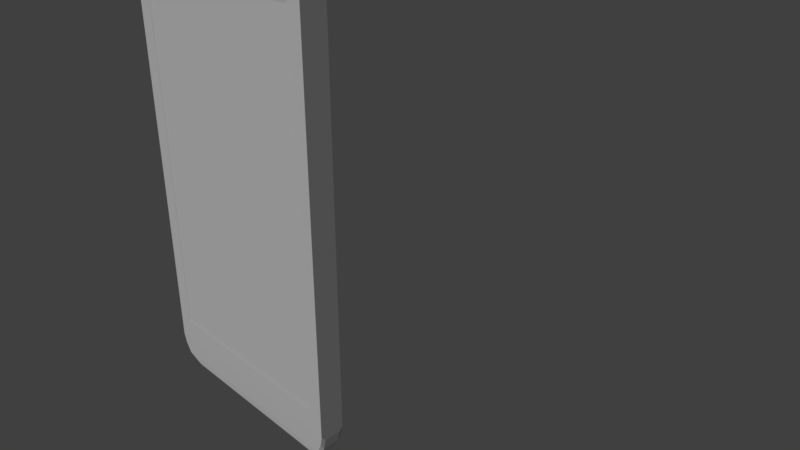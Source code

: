 # Source: Phone.blend  (saved by Blender 2.79.0; exported with 4.5.12 LTS)
import bpy
from mathutils import Matrix  # noqa: F401  (used for matrix-valued properties, if any)

bpy.ops.wm.read_factory_settings(use_empty=True)
scene = bpy.context.scene
scene.name = 'Scene'

# ---- collections
col_collection_1 = bpy.data.collections.new('Collection 1'); scene.collection.children.link(col_collection_1)

# ---- world
world_world = bpy.data.worlds.new('World'); scene.world = world_world
world_world.color = (0.05088, 0.05088, 0.05088)
world_world.use_sun_shadow = False
world_world.sun_shadow_jitter_overblur = 0.0
world_world.cycles.sampling_method = 'MANUAL'

# ---- cameras
cam_camera = bpy.data.cameras.new('Camera')
cam_camera.clip_end = 100.0
cam_camera.lens = 35.0
cam_camera.sensor_width = 32.0
cam_camera.sensor_height = 18.0
cam_camera.ortho_scale = 7.314
cam_camera.dof.focus_distance = 0.0
cam_camera.dof.aperture_fstop = 128.0

# ---- lights
light_lamp = bpy.data.lights.new('Lamp', 'SUN')
light_lamp.transmission_factor = 0.0
light_lamp.cutoff_distance = 30.0
light_lamp.angle = 0.1993
light_lamp.energy = 1.0
light_lamp.shadow_buffer_clip_start = 1.001
light_lamp.shadow_soft_size = 0.1
light_lamp.shadow_cascade_max_distance = 1000.0

# ---- meshes
me_plane = bpy.data.meshes.new('Plane')
me_plane.from_pydata([(-0.8686, -0.7615, 0.2056), (-0.8686, 0.7656, 0.2056), (0.8761, -0.7615, 0.2056), (0.8761, 0.7656, 0.2056), (-0.1167, 0.8738, 0.2015), (-0.1167, 0.888, 0.2015), (0.1296, 0.8738, 0.2015), (0.1296, 0.888, 0.2015), (0.1437, 0.8852, 0.2015), (0.1437, 0.8766, 0.2015), (-0.1314, 0.877, 0.2015), (-0.1314, 0.8849, 0.2015), (-0.2766, 0.901, 0.1998), (-0.2687, 0.9007, 0.1998), (-0.2612, 0.8995, 0.1998), (-0.2542, 0.8977, 0.1998), (-0.2481, 0.8953, 0.1998), (-0.2431, 0.8923, 0.1998), (-0.2394, 0.8889, 0.1998), (-0.2371, 0.8852, 0.1998), (-0.2363, 0.8814, 0.1998), (-0.2371, 0.8775, 0.1998), (-0.2394, 0.8739, 0.1998), (-0.2431, 0.8705, 0.1998), (-0.2481, 0.8675, 0.1998), (-0.2542, 0.865, 0.1998), (-0.2612, 0.8632, 0.1998), (-0.2687, 0.8621, 0.1998), (-0.2766, 0.8617, 0.1998), (-0.2844, 0.8621, 0.1998), (-0.2919, 0.8632, 0.1998), (-0.2989, 0.865, 0.1998), (-0.305, 0.8675, 0.1998), (-0.31, 0.8705, 0.1998), (-0.3137, 0.8739, 0.1998), (-0.316, 0.8775, 0.1998), (-0.3168, 0.8814, 0.1998), (-0.316, 0.8852, 0.1998), (-0.3137, 0.8889, 0.1998), (-0.31, 0.8923, 0.1998), (-0.305, 0.8953, 0.1998), (-0.2989, 0.8977, 0.1998), (-0.2919, 0.8995, 0.1998), (-0.2844, 0.9007, 0.1998), (1.025, -0.8648, 0.2174), (1.025, 0.845, 0.2174), (-1.01, 0.845, 0.2174), (-1.01, -0.8648, 0.2174), (-0.1304, -0.8648, 0.2174), (-0.1254, -0.8568, 0.2174), (-0.113, -0.8455, 0.2174), (-0.09636, -0.8356, 0.2174), (-0.07604, -0.8274, 0.2174), (-0.05287, -0.8214, 0.2174), (-0.02771, -0.8176, 0.2174), (-0.001558, -0.8164, 0.2174), (0.0246, -0.8176, 0.2174), (0.04975, -0.8214, 0.2174), (0.07293, -0.8274, 0.2174), (0.09324, -0.8356, 0.2174), (0.1099, -0.8455, 0.2174), (0.1223, -0.8568, 0.2174), (0.1273, -0.8648, 0.2174), (0.1299, -0.8691, 0.2172), (0.1325, -0.8819, 0.2165), (0.1299, -0.8947, 0.2159), (0.1223, -0.907, 0.2153), (0.1188, -0.9102, 0.2151), (1.004, -0.9102, 0.2151), (1.025, -0.8849, 0.1792), (1.025, 0.8647, 0.1792), (0.9925, 0.9158, 0.2138), (-0.9773, 0.9158, 0.2138), (-1.01, 0.8647, 0.1792), (-1.01, -0.8849, 0.1792), (-0.9891, -0.9102, 0.2151), (-0.1219, -0.9102, 0.2151), (-0.1254, -0.907, 0.2153), (-0.1331, -0.8947, 0.2159), (-0.1356, -0.8819, 0.2165), (-0.1331, -0.8691, 0.2172), (0.1099, -0.9183, 0.2141), (0.09324, -0.9283, 0.213), (0.07293, -0.9364, 0.212), (0.04975, -0.9425, 0.2113), (0.0246, -0.9462, 0.2109), (-0.001558, -0.9475, 0.2107), (-0.02771, -0.9462, 0.2109), (-0.05287, -0.9425, 0.2113), (-0.07604, -0.9364, 0.212), (-0.09636, -0.9283, 0.213), (-0.113, -0.9183, 0.2141), (-0.9402, -0.9555, 0.2098), (0.9554, -0.9555, 0.2098), (1.025, -0.8849, 0.03297), (1.025, 0.8647, 0.03297), (0.9925, 0.9372, 0.1769), (0.9382, 0.9525, 0.2079), (-0.9231, 0.9525, 0.2079), (-0.9891, -0.9313, 0.1777), (-1.01, 0.8647, 0.03297), (-1.01, -0.8849, 0.03297), (1.004, -0.9313, 0.1777), (-0.9402, -0.9777, 0.1742), (-0.8163, -0.9886, 0.1962), (0.8315, -0.9886, 0.1962), (1.004, -0.9313, 0.03445), (1.025, -0.8648, -0.005191), (1.025, 0.845, -0.005191), (0.9925, 0.9372, 0.03531), (-0.9773, 0.9372, 0.1769), (0.9382, 0.9747, 0.173), (0.834, 0.982, 0.1965), (-0.8188, 0.982, 0.1965), (-0.9891, -0.9313, 0.03445), (-0.9773, 0.9372, 0.03531), (-1.01, 0.845, -0.005191), (-1.01, -0.8648, -0.005191), (0.9554, -0.9777, 0.1742), (-0.8163, -1.012, 0.1653), (0.8315, -1.012, 0.1653), (0.9554, -0.9777, 0.03797), (0.9925, 0.9158, -0.00164), (0.9382, 0.9747, 0.0392), (-0.9231, 0.9747, 0.173), (0.834, 1.005, 0.1655), (-0.8188, 1.005, 0.1655), (-0.9891, -0.9102, -0.002936), (-0.9402, -0.9777, 0.03797), (-0.9231, 0.9747, 0.0392), (-0.8163, -1.012, 0.04688), (-0.277, -1.019, 0.1265), (0.2922, -1.019, 0.1265), (1.004, -0.9102, -0.002936), (0.8315, -1.012, 0.04688), (-0.9773, 0.9158, -0.00164), (0.9382, 0.9525, 0.004293), (0.834, 1.005, 0.04669), (0.3526, 1.01, 0.1309), (-0.3374, 1.01, 0.1309), (-0.9402, -0.9555, 0.002418), (-0.8188, 1.005, 0.04669), (-0.8163, -0.9886, 0.01597), (-0.277, -1.019, 0.08563), (0.2922, -1.019, 0.08563), (0.9554, -0.9555, 0.002418), (-0.9231, 0.9525, 0.004293), (0.834, 0.982, 0.01569), (0.3526, 1.01, 0.08129), (-0.3374, 1.01, 0.08129), (0.8315, -0.9886, 0.01597), (-0.8188, 0.982, 0.01569), (-0.001558, -0.8071, 0.09894), (0.02828, -0.8086, 0.09894), (0.05698, -0.8128, 0.09894), (-0.0314, -0.8086, 0.09894), (-0.0601, -0.8128, 0.09894), (-0.08654, -0.8197, 0.09894), (-0.1097, -0.829, 0.09894), (-0.1287, -0.8404, 0.09894), (-0.1429, -0.8533, 0.09894), (-0.1516, -0.8673, 0.09894), (-0.1545, -0.8819, 0.09894), (-0.1516, -0.8965, 0.09894), (-0.1429, -0.9105, 0.09894), (-0.1287, -0.9235, 0.09894), (-0.1097, -0.9348, 0.09894), (-0.08655, -0.9441, 0.09894), (-0.0601, -0.951, 0.09894), (-0.0314, -0.9553, 0.09894), (-0.001558, -0.9567, 0.09894), (0.02828, -0.9553, 0.09894), (0.05698, -0.951, 0.09894), (0.08343, -0.9441, 0.09894), (0.1066, -0.9348, 0.09894), (0.1256, -0.9235, 0.09894), (0.1398, -0.9105, 0.09894), (0.1485, -0.8965, 0.09894), (0.1514, -0.8819, 0.09894), (0.1485, -0.8673, 0.09894), (0.1398, -0.8533, 0.09894), (0.1256, -0.8404, 0.09894), (0.1066, -0.829, 0.09894), (0.08343, -0.8197, 0.09894), (-0.1152, -0.8669, 0.2168), (-0.1108, -0.8599, 0.2168), (-0.09989, -0.8499, 0.2168), (-0.08518, -0.8411, 0.2168), (-0.06726, -0.8339, 0.2168), (-0.04681, -0.8286, 0.2168), (-0.02463, -0.8253, 0.2168), (-0.001558, -0.8242, 0.2168), (0.02151, -0.8253, 0.2168), (0.0437, -0.8286, 0.2168), (0.06414, -0.8339, 0.2168), (0.08206, -0.8411, 0.2168), (0.09677, -0.8499, 0.2168), (0.1077, -0.8599, 0.2168), (0.1121, -0.8669, 0.2168), (0.1144, -0.8707, 0.2166), (0.1167, -0.882, 0.216), (0.1144, -0.8933, 0.2155), (0.1077, -0.9041, 0.2149), (0.1046, -0.9069, 0.2148), (-0.1077, -0.9069, 0.2148), (-0.1108, -0.9041, 0.2149), (-0.1175, -0.8933, 0.2155), (-0.1198, -0.882, 0.216), (-0.1175, -0.8707, 0.2166), (0.09677, -0.9141, 0.2139), (0.08206, -0.9229, 0.2129), (0.06414, -0.9301, 0.212), (0.0437, -0.9354, 0.2114), (0.02151, -0.9387, 0.211), (-0.001558, -0.9398, 0.2109), (-0.02463, -0.9387, 0.211), (-0.04681, -0.9354, 0.2114), (-0.06726, -0.9301, 0.212), (-0.08518, -0.9229, 0.2129), (-0.09989, -0.9141, 0.2139), (-0.2431, 0.8705, 0.2161), (-0.2766, 0.901, 0.2146), (-0.2844, 0.9007, 0.2146), (-0.2919, 0.8995, 0.2146), (-0.3137, 0.8739, 0.2159), (-0.31, 0.8705, 0.2161), (-0.316, 0.8775, 0.2157), (-0.305, 0.8675, 0.2162), (-0.2844, 0.8621, 0.2165), (-0.2766, 0.8617, 0.2165), (-0.2919, 0.8632, 0.2165), (-0.2371, 0.8852, 0.2153), (-0.2542, 0.8977, 0.2147), (-0.2363, 0.8814, 0.2155), (-0.2394, 0.8889, 0.2152), (-0.2687, 0.8621, 0.2165), (-0.305, 0.8953, 0.2148), (-0.2989, 0.8977, 0.2147), (-0.31, 0.8923, 0.215), (-0.2371, 0.8775, 0.2157), (-0.2542, 0.865, 0.2164), (-0.2481, 0.8675, 0.2162), (-0.2394, 0.8739, 0.2159), (-0.3168, 0.8814, 0.2155), (-0.2989, 0.865, 0.2164), (-0.316, 0.8852, 0.2153), (-0.2481, 0.8953, 0.2148), (-0.2612, 0.8632, 0.2165), (-0.2431, 0.8923, 0.215), (-0.3137, 0.8889, 0.2152), (-0.2612, 0.8995, 0.2146), (-0.2687, 0.9007, 0.2146), (-0.1314, 0.8849, 0.2154), (-0.1167, 0.888, 0.2152), (-0.1314, 0.877, 0.2158), (-0.1314, 0.8843, 0.2154), (-0.1167, 0.8738, 0.2159), (0.1296, 0.8738, 0.2159), (0.1296, 0.888, 0.2152), (0.0003307, 0.888, 0.2152), (0.1437, 0.8766, 0.2158), (0.1437, 0.8852, 0.2154), (0.8904, -0.774, 0.2174), (-0.8829, -0.774, 0.2174), (-0.8829, 0.7781, 0.2174), (-0.8829, 0.6115, 0.2174), (0.8904, 0.7781, 0.2174), (0.8904, 0.615, 0.2174), (-1.024, 0.6918, 0.1301), (-1.024, 0.758, 0.1301), (-1.024, 0.6918, 0.074), (-1.024, 0.758, 0.074), (-0.975, 0.6918, 0.1301), (-0.975, 0.758, 0.1301), (-0.975, 0.6918, 0.074), (-0.975, 0.758, 0.074), (-1.023, 0.6873, 0.1292), (-1.023, 0.6873, 0.07496), (-0.9758, 0.6873, 0.1292), (-0.9758, 0.6873, 0.07496), (-1.013, 0.6821, 0.1174), (-1.013, 0.6821, 0.08672), (-0.9861, 0.6821, 0.1174), (-0.9861, 0.6821, 0.08672), (-1.021, 0.763, 0.1272), (-1.021, 0.763, 0.07696), (-0.9775, 0.763, 0.1272), (-0.9775, 0.763, 0.07696), (-1.012, 0.768, 0.1173), (-1.012, 0.768, 0.08773), (-0.9865, 0.768, 0.1173), (-0.9865, 0.768, 0.08773), (-1.024, 0.4567, 0.1301), (-1.024, 0.5791, 0.1301), (-1.024, 0.4567, 0.074), (-1.024, 0.5791, 0.074), (-0.975, 0.4567, 0.1301), (-0.975, 0.5791, 0.1301), (-0.975, 0.4567, 0.074), (-0.975, 0.5791, 0.074), (-1.023, 0.4484, 0.1292), (-1.023, 0.4484, 0.07496), (-0.9758, 0.4484, 0.1292), (-0.9758, 0.4484, 0.07496), (-1.013, 0.4388, 0.1174), (-1.013, 0.4388, 0.08672), (-0.9861, 0.4388, 0.1174), (-0.9861, 0.4388, 0.08672), (-1.021, 0.5883, 0.1272), (-1.021, 0.5883, 0.07696), (-0.9775, 0.5883, 0.1272), (-0.9775, 0.5883, 0.07696), (-1.012, 0.5975, 0.1173), (-1.012, 0.5975, 0.08773), (-0.9865, 0.5975, 0.1173), (-0.9865, 0.5975, 0.08773), (-1.024, 0.2643, 0.1301), (-1.024, 0.3867, 0.1301), (-1.024, 0.2643, 0.074), (-1.024, 0.3867, 0.074), (-0.975, 0.2643, 0.1301), (-0.975, 0.3867, 0.1301), (-0.975, 0.2643, 0.074), (-0.975, 0.3867, 0.074), (-1.023, 0.256, 0.1292), (-1.023, 0.256, 0.07496), (-0.9758, 0.256, 0.1292), (-0.9758, 0.256, 0.07496), (-1.013, 0.2464, 0.1174), (-1.013, 0.2464, 0.08672), (-0.9861, 0.2464, 0.1174), (-0.9861, 0.2464, 0.08672), (-1.021, 0.3959, 0.1272), (-1.021, 0.3959, 0.07696), (-0.9775, 0.3959, 0.1272), (-0.9775, 0.3959, 0.07696), (-1.012, 0.4051, 0.1173), (-1.012, 0.4051, 0.08773), (-0.9865, 0.4051, 0.1173), (-0.9865, 0.4051, 0.08773), (-1.024, 0.4567, 0.08856), (-1.024, 0.4567, 0.1156), (-1.024, 0.5791, 0.1156), (-1.024, 0.5791, 0.08856), (-0.975, 0.4567, 0.1156), (-0.975, 0.4567, 0.08856), (-0.975, 0.5791, 0.08856), (-0.975, 0.5791, 0.1156), (-1.023, 0.4484, 0.08902), (-1.023, 0.4484, 0.1151), (-0.9758, 0.4484, 0.1151), (-0.9758, 0.4484, 0.08902), (-1.013, 0.4388, 0.09468), (-1.013, 0.4388, 0.1094), (-0.9861, 0.4388, 0.1094), (-0.9861, 0.4388, 0.09468), (-1.021, 0.5883, 0.1141), (-1.021, 0.5883, 0.08998), (-0.9775, 0.5883, 0.08998), (-0.9775, 0.5883, 0.1141), (-1.012, 0.5975, 0.1099), (-1.012, 0.5975, 0.09561), (-0.9865, 0.5975, 0.09561), (-0.9865, 0.5975, 0.1099), (-1.024, 0.6918, 0.08358), (-1.024, 0.6918, 0.1205), (-1.024, 0.758, 0.1205), (-1.024, 0.758, 0.08358), (-0.975, 0.6918, 0.1205), (-0.975, 0.6918, 0.08358), (-0.975, 0.758, 0.08358), (-0.975, 0.758, 0.1205), (-1.023, 0.6873, 0.08422), (-1.023, 0.6873, 0.1199), (-0.9758, 0.6873, 0.1199), (-0.9758, 0.6873, 0.08422), (-1.013, 0.6821, 0.09196), (-1.013, 0.6821, 0.1122), (-0.9861, 0.6821, 0.1122), (-0.9861, 0.6821, 0.09196), (-1.021, 0.763, 0.1186), (-1.021, 0.763, 0.08553), (-0.9775, 0.763, 0.08553), (-0.9775, 0.763, 0.1186), (-1.012, 0.768, 0.1127), (-1.012, 0.768, 0.09324), (-0.9865, 0.768, 0.09324), (-0.9865, 0.768, 0.1127), (-1.024, 0.2643, 0.08497), (-1.024, 0.2643, 0.1192), (-1.024, 0.3867, 0.1192), (-1.024, 0.3867, 0.08497), (-0.975, 0.2643, 0.1192), (-0.975, 0.2643, 0.08497), (-0.975, 0.3867, 0.08497), (-0.975, 0.3867, 0.1192), (-1.023, 0.256, 0.08556), (-1.023, 0.256, 0.1186), (-0.9758, 0.256, 0.1186), (-0.9758, 0.256, 0.08556), (-1.013, 0.2464, 0.09272), (-1.013, 0.2464, 0.1114), (-0.9861, 0.2464, 0.1114), (-0.9861, 0.2464, 0.09272), (-1.021, 0.3959, 0.1174), (-1.021, 0.3959, 0.08678), (-0.9775, 0.3959, 0.08678), (-0.9775, 0.3959, 0.1174), (-1.012, 0.4051, 0.1119), (-1.012, 0.4051, 0.0939), (-0.9865, 0.4051, 0.0939), (-0.9865, 0.4051, 0.1119)], [], [(0, 2, 3, 1), (2, 262, 267, 266, 3), (0, 263, 262, 2), (3, 266, 264, 1), (5, 11, 10, 4), (4, 6, 7, 5), (7, 8, 261, 258), (4, 256, 257, 6), (7, 258, 259, 253, 5), (9, 260, 261, 8), (6, 9, 8, 7), (4, 10, 254, 256), (12, 13, 251, 221), (13, 14, 250, 251), (14, 15, 232, 250), (15, 16, 246, 232), (16, 17, 248, 246), (17, 18, 234, 248), (18, 19, 231, 234), (19, 20, 233, 231), (20, 21, 239, 233), (21, 22, 242, 239), (22, 23, 220, 242), (23, 24, 241, 220), (24, 25, 240, 241), (25, 26, 247, 240), (26, 27, 235, 247), (27, 28, 229, 235), (28, 29, 228, 229), (29, 30, 230, 228), (30, 31, 244, 230), (31, 32, 227, 244), (32, 33, 225, 227), (33, 34, 224, 225), (34, 35, 226, 224), (35, 36, 243, 226), (36, 37, 245, 243), (37, 38, 249, 245), (38, 39, 238, 249), (39, 40, 236, 238), (40, 41, 237, 236), (41, 42, 223, 237), (42, 43, 222, 223), (43, 12, 221, 222), (12, 43, 42, 41, 40, 39, 38, 37, 36, 35, 34, 33, 32, 31, 30, 29, 28, 27, 26, 25, 24, 23, 22, 21, 20, 19, 18, 17, 16, 15, 14, 13), (44, 45, 267, 262, 263, 265, 46, 47, 48, 49, 50, 51, 52, 53, 54, 55, 56, 57, 58, 59, 60, 61, 62), (44, 62, 63, 64, 65, 66, 67, 68), (69, 70, 45, 44), (47, 46, 73, 74), (48, 47, 75, 76, 77, 78, 79, 80), (44, 68, 102, 69), (68, 67, 81, 82, 83, 84, 85, 86, 87, 88, 89, 90, 91, 76, 75, 92, 93), (94, 95, 70, 69), (46, 72, 110, 73), (71, 45, 70, 96), (72, 71, 97, 98), (74, 73, 100, 101), (75, 47, 74, 99), (68, 93, 118, 102), (92, 75, 99, 103), (93, 92, 104, 105), (94, 69, 102, 106), (107, 108, 95, 94), (70, 95, 109, 96), (96, 111, 97, 71), (72, 98, 124, 110), (98, 97, 112, 113), (74, 101, 114, 99), (100, 73, 110, 115), (101, 100, 116, 117), (103, 119, 104, 92), (93, 105, 120, 118), (120, 105, 104, 119), (94, 106, 133, 107), (106, 102, 118, 121), (117, 116, 108, 107), (108, 122, 109, 95), (96, 109, 123, 111), (98, 113, 126, 124), (112, 97, 111, 125), (126, 113, 112, 125), (99, 114, 128, 103), (100, 115, 135, 116), (115, 110, 124, 129), (117, 127, 114, 101), (103, 128, 130, 119), (120, 119, 131, 132), (106, 121, 145, 133), (121, 118, 120, 134), (117, 107, 133, 127), (108, 116, 135, 122), (122, 136, 123, 109), (111, 123, 137, 125), (126, 125, 138, 139), (127, 140, 128, 114), (115, 129, 146, 135), (129, 124, 126, 141), (130, 128, 140, 142), (119, 130, 143, 131), (134, 120, 132, 144), (144, 132, 131, 143), (121, 134, 150, 145), (127, 133, 145, 140), (122, 135, 146, 136), (136, 147, 137, 123), (125, 137, 148, 138), (141, 126, 139, 149), (149, 139, 138, 148), (129, 141, 151, 146), (150, 134, 130, 142), (130, 134, 144, 143), (140, 145, 150, 142), (136, 146, 151, 147), (151, 141, 137, 147), (137, 141, 149, 148), (56, 153, 152, 55), (57, 154, 153, 56), (152, 153, 154, 183, 182, 181, 180, 179, 178, 177, 176, 175, 174, 173, 172, 171, 170, 169, 168, 167, 166, 165, 164, 163, 162, 161, 160, 159, 158, 157, 156, 155), (55, 152, 155, 54), (58, 183, 154, 57), (59, 182, 183, 58), (60, 181, 182, 59), (61, 180, 181, 60), (180, 61, 62, 63, 179), (64, 178, 179, 63), (65, 177, 178, 64), (66, 176, 177, 65), (176, 66, 67, 81, 175), (82, 174, 175, 81), (83, 173, 174, 82), (84, 172, 173, 83), (85, 171, 172, 84), (86, 170, 171, 85), (87, 169, 170, 86), (88, 168, 169, 87), (89, 167, 168, 88), (90, 166, 167, 89), (91, 165, 166, 90), (165, 91, 76, 77, 164), (78, 163, 164, 77), (79, 162, 163, 78), (80, 161, 162, 79), (161, 80, 48, 49, 160), (50, 159, 160, 49), (51, 158, 159, 50), (52, 157, 158, 51), (53, 156, 157, 52), (54, 155, 156, 53), (81, 209, 210, 82), (90, 218, 219, 91), (58, 194, 195, 59), (52, 188, 189, 53), (86, 214, 215, 87), (48, 184, 185, 49), (82, 210, 211, 83), (64, 200, 201, 65), (80, 208, 184, 48), (59, 195, 196, 60), (76, 204, 205, 77), (87, 215, 216, 88), (83, 211, 212, 84), (91, 219, 204, 76), (53, 189, 190, 54), (49, 185, 186, 50), (60, 196, 197, 61), (54, 190, 191, 55), (65, 201, 202, 66), (77, 205, 206, 78), (88, 216, 217, 89), (55, 191, 192, 56), (50, 186, 187, 51), (84, 212, 213, 85), (56, 192, 193, 57), (62, 198, 199, 63), (78, 206, 207, 79), (57, 193, 194, 58), (67, 203, 209, 81), (89, 217, 218, 90), (61, 197, 198, 62), (66, 202, 203, 67), (85, 213, 214, 86), (79, 207, 208, 80), (51, 187, 188, 52), (63, 199, 200, 64), (192, 191, 190, 189, 188, 187, 186, 185, 184, 208, 207, 206, 205, 204, 219, 218, 217, 216, 215, 214, 213, 212, 211, 210, 209, 203, 202, 201, 200, 199, 198, 197, 196, 195, 194, 193), (46, 45, 71, 259, 258, 261, 260, 257, 256, 254, 255, 233, 239, 242, 220, 241, 240, 247, 235, 229, 228, 230, 244, 227, 225, 224, 226, 243, 72), (72, 243, 245, 249, 238, 236, 237, 223, 222, 221, 251, 250, 232, 246, 248, 234, 231, 233, 255, 252, 253, 259, 71), (252, 11, 5, 253), (260, 9, 6, 257), (254, 10, 11, 252, 255), (46, 265, 264, 266, 267, 45), (263, 0, 1, 264, 265), (364, 367, 271, 270), (270, 271, 275, 274), (368, 371, 273, 272), (272, 273, 269, 268), (272, 268, 276, 278), (275, 271, 285, 287), (374, 278, 282, 378), (270, 274, 279, 277), (364, 270, 277, 372), (368, 272, 278, 374), (377, 378, 282, 280), (372, 277, 281, 376), (278, 276, 280, 282), (277, 279, 283, 281), (382, 287, 291, 386), (370, 275, 287, 382), (366, 269, 284, 380), (269, 273, 286, 284), (387, 384, 288, 290), (380, 284, 288, 384), (284, 286, 290, 288), (287, 285, 289, 291), (340, 343, 295, 294), (294, 295, 299, 298), (344, 347, 297, 296), (296, 297, 293, 292), (296, 292, 300, 302), (299, 295, 309, 311), (350, 302, 306, 354), (294, 298, 303, 301), (340, 294, 301, 348), (344, 296, 302, 350), (353, 354, 306, 304), (348, 301, 305, 352), (302, 300, 304, 306), (301, 303, 307, 305), (358, 311, 315, 362), (346, 299, 311, 358), (342, 293, 308, 356), (293, 297, 310, 308), (363, 360, 312, 314), (356, 308, 312, 360), (308, 310, 314, 312), (311, 309, 313, 315), (388, 391, 319, 318), (318, 319, 323, 322), (392, 395, 321, 320), (320, 321, 317, 316), (320, 316, 324, 326), (323, 319, 333, 335), (398, 326, 330, 402), (318, 322, 327, 325), (388, 318, 325, 396), (392, 320, 326, 398), (401, 402, 330, 328), (396, 325, 329, 400), (326, 324, 328, 330), (325, 327, 331, 329), (406, 335, 339, 410), (394, 323, 335, 406), (390, 317, 332, 404), (317, 321, 334, 332), (411, 408, 336, 338), (404, 332, 336, 408), (332, 334, 338, 336), (335, 333, 337, 339), (309, 357, 361, 313), (357, 356, 360, 361), (315, 313, 361, 362), (362, 361, 360, 363), (295, 343, 357, 309), (343, 342, 356, 357), (297, 347, 359, 310), (347, 346, 358, 359), (310, 359, 363, 314), (359, 358, 362, 363), (300, 349, 353, 304), (349, 348, 352, 353), (305, 307, 355, 352), (352, 355, 354, 353), (298, 345, 351, 303), (345, 344, 350, 351), (292, 341, 349, 300), (341, 340, 348, 349), (303, 351, 355, 307), (351, 350, 354, 355), (298, 299, 346, 345), (345, 346, 347, 344), (292, 293, 342, 341), (341, 342, 343, 340), (285, 381, 385, 289), (381, 380, 384, 385), (291, 289, 385, 386), (386, 385, 384, 387), (271, 367, 381, 285), (367, 366, 380, 381), (273, 371, 383, 286), (371, 370, 382, 383), (286, 383, 387, 290), (383, 382, 386, 387), (276, 373, 377, 280), (373, 372, 376, 377), (281, 283, 379, 376), (376, 379, 378, 377), (274, 369, 375, 279), (369, 368, 374, 375), (268, 365, 373, 276), (365, 364, 372, 373), (279, 375, 379, 283), (375, 374, 378, 379), (274, 275, 370, 369), (369, 370, 371, 368), (268, 269, 366, 365), (365, 366, 367, 364), (333, 405, 409, 337), (405, 404, 408, 409), (339, 337, 409, 410), (410, 409, 408, 411), (319, 391, 405, 333), (391, 390, 404, 405), (321, 395, 407, 334), (395, 394, 406, 407), (334, 407, 411, 338), (407, 406, 410, 411), (324, 397, 401, 328), (397, 396, 400, 401), (329, 331, 403, 400), (400, 403, 402, 401), (322, 393, 399, 327), (393, 392, 398, 399), (316, 389, 397, 324), (389, 388, 396, 397), (327, 399, 403, 331), (399, 398, 402, 403), (322, 323, 394, 393), (393, 394, 395, 392), (316, 317, 390, 389), (389, 390, 391, 388)])
me_plane.use_remesh_preserve_volume = False
me_plane.use_remesh_preserve_attributes = False
me_plane.use_mirror_vertex_groups = False
me_plane.update()

# ---- objects
ob_plane = bpy.data.objects.new('Plane', me_plane)
ob_lamp = bpy.data.objects.new('Lamp', light_lamp)
ob_camera = bpy.data.objects.new('Camera', cam_camera)

# ---- transforms, parenting, visibility, modifiers, constraints
ob_plane.location = (-2.907, 0.1794, -0.01196)
ob_plane.rotation_euler = (1.571, -0.0, 0.0)
ob_plane.scale = (1.941, 3.972, 1.851)
ob_plane.lineart.crease_threshold = 0.0
ob_lamp.location = (-3.132, -15.48, 1.653)
ob_lamp.rotation_euler = (5.61, -1.25, 2.404)
ob_lamp.lock_rotations_4d = False
ob_lamp.empty_display_type = 'ARROWS'
ob_lamp.color = (0.0, 0.0, 0.0, 0.0)
ob_lamp.lineart.crease_threshold = 0.0
ob_camera.location = (7.481, -6.508, 5.344)
ob_camera.rotation_euler = (1.109, 0.0, 0.8149)
ob_camera.lock_rotations_4d = False
ob_camera.empty_display_type = 'ARROWS'
ob_camera.color = (0.0, 0.0, 0.0, 0.0)
ob_camera.display_type = 'WIRE'
ob_camera.lineart.crease_threshold = 0.0

# ---- collection membership
col_collection_1.objects.link(ob_plane)
col_collection_1.objects.link(ob_lamp)
col_collection_1.objects.link(ob_camera)

# ---- scene / render settings (as saved in the file)
scene.camera = ob_camera
scene.frame_start = 1; scene.frame_end = 250; scene.frame_set(3)
scene.render.engine = 'BLENDER_EEVEE_NEXT'
scene.render.resolution_percentage = 50
scene.render.dither_intensity = 0.0
scene.cycles.use_denoising = False
scene.cycles.samples = 128
scene.cycles.sampling_pattern = 'TABULATED_SOBOL'
scene.cycles.use_adaptive_sampling = False
scene.cycles.use_light_tree = False
scene.cycles.blur_glossy = 0.0
scene.cycles.sample_clamp_indirect = 0.0
scene.view_settings.view_transform = 'Standard'
bpy.context.view_layer.update()
